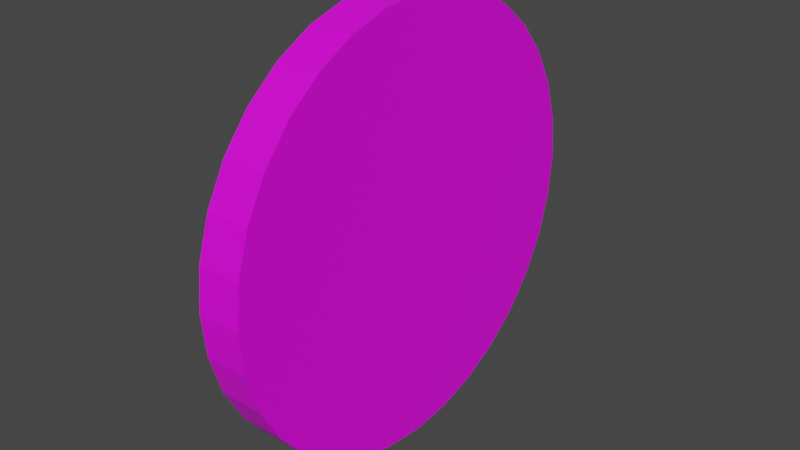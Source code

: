 # Source: coin.blend  (saved by Blender 2.80.75; exported with 4.5.12 LTS)
import bpy
from mathutils import Matrix  # noqa: F401  (used for matrix-valued properties, if any)

bpy.ops.wm.read_factory_settings(use_empty=True)
scene = bpy.context.scene
scene.name = 'Scene'

# ---- collections
col_collection = bpy.data.collections.new('Collection'); scene.collection.children.link(col_collection)

# ---- images (referenced by path relative to the original .blend; pixels are not part of the script)
import os
ASSET_DIR = os.environ.get("B2B_ASSET_DIR", "")  # directory of the original .blend (textures are referenced by path, not embedded)
HERE = os.path.dirname(os.path.abspath(__file__))  # packed textures are extracted next to this script under _unpacked/

def load_image(name, relpath, width, height, colorspace="sRGB"):
    """Load a texture the original file referenced (path relative to the .blend, or extracted next to this script)."""
    p = next((c for c in (os.path.join(HERE, relpath), os.path.join(ASSET_DIR, relpath)) if relpath and os.path.exists(c)), "")
    if p:
        img = bpy.data.images.load(p, check_existing=True)
        img.name = name
    else:  # same state as the original file: an image datablock whose file is absent (Cycles renders it pink)
        img = bpy.data.images.new(name, width, height)
        img.source = "FILE"
        img.filepath = "//" + (relpath or name)
    img.colorspace_settings.name = colorspace
    return img
img_logo2v1_jpg = load_image('logo2v1.jpg', 'logo2v1.jpg', 1024, 1024, 'sRGB')

# ---- materials (node trees are filled in below, after node groups)
mat_material_001 = bpy.data.materials.new('Material.001')
mat_material_001.use_transparent_shadow = False

# ---- material node trees
mat_material_001.use_nodes = True; mat_material_001.node_tree.nodes.clear()
_N = mat_material_001.node_tree.nodes; _L = mat_material_001.node_tree.links
n0 = _N.new('ShaderNodeOutputMaterial'); n0.name = 'Material Output'; n0.location = (300, 300)
n1 = _N.new('ShaderNodeBsdfPrincipled'); n1.name = 'Principled BSDF'; n1.location = (10, 300)
n1.distribution = 'GGX'
n1.subsurface_method = 'BURLEY'
n1.inputs[3].default_value = 1.45
n1.inputs[27].default_value = (0.0, 0.0, 0.0, 1.0)
n1.inputs[28].default_value = 1.0
n2 = _N.new('ShaderNodeTexImage'); n2.name = 'Image Texture'; n2.location = (-280, 280)
n2.image = img_logo2v1_jpg
_L.new(n1.outputs[0], n0.inputs[0])
_L.new(n2.outputs[0], n1.inputs[0])
n0.is_active_output = True

# ---- world
world_world = bpy.data.worlds.new('World'); scene.world = world_world
world_world.use_nodes = True; world_world.node_tree.nodes.clear()
_N = world_world.node_tree.nodes; _L = world_world.node_tree.links
n0 = _N.new('ShaderNodeOutputWorld'); n0.name = 'World Output'; n0.location = (300, 300)
n1 = _N.new('ShaderNodeBackground'); n1.name = 'Background'; n1.location = (10, 300)
n1.inputs[0].default_value = (0.05088, 0.05088, 0.05088, 1.0)
_L.new(n1.outputs[0], n0.inputs[0])
n0.is_active_output = True
world_world.color = (0.05088, 0.05088, 0.05088)
world_world.use_sun_shadow = False
world_world.sun_shadow_jitter_overblur = 0.0

# ---- meshes
me_cylinder = bpy.data.meshes.new('Cylinder')
me_cylinder.from_pydata([(0.0, 1.0, -1.0), (0.0, 1.0, 1.0), (0.1951, 0.9808, -1.0), (0.1951, 0.9808, 1.0), (0.3827, 0.9239, -1.0), (0.3827, 0.9239, 1.0), (0.5556, 0.8315, -1.0), (0.5556, 0.8315, 1.0), (0.7071, 0.7071, -1.0), (0.7071, 0.7071, 1.0), (0.8315, 0.5556, -1.0), (0.8315, 0.5556, 1.0), (0.9239, 0.3827, -1.0), (0.9239, 0.3827, 1.0), (0.9808, 0.1951, -1.0), (0.9808, 0.1951, 1.0), (1.0, 7.55e-08, -1.0), (1.0, 7.55e-08, 1.0), (0.9808, -0.1951, -1.0), (0.9808, -0.1951, 1.0), (0.9239, -0.3827, -1.0), (0.9239, -0.3827, 1.0), (0.8315, -0.5556, -1.0), (0.8315, -0.5556, 1.0), (0.7071, -0.7071, -1.0), (0.7071, -0.7071, 1.0), (0.5556, -0.8315, -1.0), (0.5556, -0.8315, 1.0), (0.3827, -0.9239, -1.0), (0.3827, -0.9239, 1.0), (0.1951, -0.9808, -1.0), (0.1951, -0.9808, 1.0), (-3.258e-07, -1.0, -1.0), (-3.258e-07, -1.0, 1.0), (-0.1951, -0.9808, -1.0), (-0.1951, -0.9808, 1.0), (-0.3827, -0.9239, -1.0), (-0.3827, -0.9239, 1.0), (-0.5556, -0.8315, -1.0), (-0.5556, -0.8315, 1.0), (-0.7071, -0.7071, -1.0), (-0.7071, -0.7071, 1.0), (-0.8315, -0.5556, -1.0), (-0.8315, -0.5556, 1.0), (-0.9239, -0.3827, -1.0), (-0.9239, -0.3827, 1.0), (-0.9808, -0.1951, -1.0), (-0.9808, -0.1951, 1.0), (-1.0, 9.656e-07, -1.0), (-1.0, 9.656e-07, 1.0), (-0.9808, 0.1951, -1.0), (-0.9808, 0.1951, 1.0), (-0.9239, 0.3827, -1.0), (-0.9239, 0.3827, 1.0), (-0.8315, 0.5556, -1.0), (-0.8315, 0.5556, 1.0), (-0.7071, 0.7071, -1.0), (-0.7071, 0.7071, 1.0), (-0.5556, 0.8315, -1.0), (-0.5556, 0.8315, 1.0), (-0.3827, 0.9239, -1.0), (-0.3827, 0.9239, 1.0), (-0.1951, 0.9808, -1.0), (-0.1951, 0.9808, 1.0)], [], [(0, 1, 3, 2), (2, 3, 5, 4), (4, 5, 7, 6), (6, 7, 9, 8), (8, 9, 11, 10), (10, 11, 13, 12), (12, 13, 15, 14), (14, 15, 17, 16), (16, 17, 19, 18), (18, 19, 21, 20), (20, 21, 23, 22), (22, 23, 25, 24), (24, 25, 27, 26), (26, 27, 29, 28), (28, 29, 31, 30), (30, 31, 33, 32), (32, 33, 35, 34), (34, 35, 37, 36), (36, 37, 39, 38), (38, 39, 41, 40), (40, 41, 43, 42), (42, 43, 45, 44), (44, 45, 47, 46), (46, 47, 49, 48), (48, 49, 51, 50), (50, 51, 53, 52), (52, 53, 55, 54), (54, 55, 57, 56), (56, 57, 59, 58), (58, 59, 61, 60), (3, 1, 63, 61, 59, 57, 55, 53, 51, 49, 47, 45, 43, 41, 39, 37, 35, 33, 31, 29, 27, 25, 23, 21, 19, 17, 15, 13, 11, 9, 7, 5), (60, 61, 63, 62), (62, 63, 1, 0), (0, 2, 4, 6, 8, 10, 12, 14, 16, 18, 20, 22, 24, 26, 28, 30, 32, 34, 36, 38, 40, 42, 44, 46, 48, 50, 52, 54, 56, 58, 60, 62)])
_uv = me_cylinder.uv_layers.new(name='UVMap')
_uv.uv.foreach_set('vector', [0.04314, 0.49, 0.04314, 0.99, 0.04206, 0.99, 0.04206, 0.49, 0.04206, 0.49, 0.04206, 0.99, 0.04099, 0.99, 0.04099, 0.49, 0.04099, 0.49, 0.04099, 0.99, 0.03992, 0.99, 0.03992, 0.49, 0.03992, 0.49, 0.03992, 0.99, 0.03885, 0.99, 0.03885, 0.49, 0.03885, 0.49, 0.03885, 0.99, 0.03778, 0.99, 0.03778, 0.49, 0.03778, 0.49, 0.03778, 0.99, 0.03671, 0.99, 0.03671, 0.49, 0.03671, 0.49, 0.03671, 0.99, 0.03564, 0.99, 0.03564, 0.49, 0.03564, 0.49, 0.03564, 0.99, 0.03457, 0.99, 0.03457, 0.49, 0.03457, 0.49, 0.03457, 0.99, 0.0335, 0.99, 0.0335, 0.49, 0.0335, 0.49, 0.0335, 0.99, 0.03243, 0.99, 0.03243, 0.49, 0.03243, 0.49, 0.03243, 0.99, 0.03135, 0.99, 0.03135, 0.49, 0.03135, 0.49, 0.03135, 0.99, 0.03028, 0.99, 0.03028, 0.49, 0.03028, 0.49, 0.03028, 0.99, 0.02921, 0.99, 0.02921, 0.49, 0.02921, 0.49, 0.02921, 0.99, 0.02814, 0.99, 0.02814, 0.49, 0.02814, 0.49, 0.02814, 0.99, 0.02707, 0.99, 0.02707, 0.49, 0.02707, 0.49, 0.02707, 0.99, 0.026, 0.99, 0.026, 0.49, 0.026, 0.49, 0.026, 0.99, 0.02493, 0.99, 0.02493, 0.49, 0.02493, 0.49, 0.02493, 0.99, 0.02386, 0.99, 0.02386, 0.49, 0.02386, 0.49, 0.02386, 0.99, 0.02279, 0.99, 0.02279, 0.49, 0.02279, 0.49, 0.02279, 0.99, 0.02172, 0.99, 0.02172, 0.49, 0.02172, 0.49, 0.02172, 0.99, 0.02065, 0.99, 0.02065, 0.49, 0.02065, 0.49, 0.02065, 0.99, 0.01957, 0.99, 0.01957, 0.49, 0.01957, 0.49, 0.01957, 0.99, 0.0185, 0.99, 0.0185, 0.49, 0.0185, 0.49, 0.0185, 0.99, 0.01743, 0.99, 0.01743, 0.49, 0.01743, 0.49, 0.01743, 0.99, 0.01636, 0.99, 0.01636, 0.49, 0.01636, 0.49, 0.01636, 0.99, 0.01529, 0.99, 0.01529, 0.49, 0.01529, 0.49, 0.01529, 0.99, 0.01422, 0.99, 0.01422, 0.49, 0.01422, 0.49, 0.01422, 0.99, 0.01315, 0.99, 0.01315, 0.49, 0.01315, 0.49, 0.01315, 0.99, 0.01208, 0.99, 0.01208, 0.49, 0.01208, 0.49, 0.01208, 0.99, 0.01101, 0.99, 0.01101, 0.49, 0.8945, 0.431, 0.9004, 0.5093, 0.8909, 0.5872, 0.8664, 0.6618, 0.8278, 0.7301, 0.7766, 0.7897, 0.7147, 0.8381, 0.6447, 0.8734, 0.569, 0.8945, 0.4907, 0.9004, 0.4128, 0.8909, 0.3382, 0.8664, 0.2699, 0.8278, 0.2103, 0.7766, 0.1619, 0.7147, 0.1266, 0.6447, 0.1055, 0.569, 0.09962, 0.4907, 0.1091, 0.4128, 0.1336, 0.3382, 0.1722, 0.2699, 0.2234, 0.2103, 0.2853, 0.1619, 0.3553, 0.1266, 0.431, 0.1055, 0.5093, 0.09962, 0.5872, 0.1091, 0.6618, 0.1336, 0.7301, 0.1722, 0.7897, 0.2234, 0.8381, 0.2853, 0.8734, 0.3553, 0.01101, 0.49, 0.01101, 0.99, 0.009936, 0.99, 0.009936, 0.49, 0.009936, 0.49, 0.009936, 0.99, 0.008865, 0.99, 0.008865, 0.49, 0.9019, 0.5028, 0.8947, 0.4243, 0.8724, 0.3488, 0.8357, 0.279, 0.7862, 0.2178, 0.7256, 0.1674, 0.6564, 0.1297, 0.5812, 0.1064, 0.5028, 0.09808, 0.4243, 0.1053, 0.3488, 0.1276, 0.279, 0.1643, 0.2178, 0.2138, 0.1674, 0.2744, 0.1297, 0.3436, 0.1064, 0.4188, 0.09808, 0.4972, 0.1053, 0.5757, 0.1276, 0.6512, 0.1643, 0.721, 0.2138, 0.7822, 0.2744, 0.8326, 0.3436, 0.8703, 0.4188, 0.8936, 0.4972, 0.9019, 0.5757, 0.8947, 0.6512, 0.8724, 0.721, 0.8357, 0.7822, 0.7862, 0.8326, 0.7256, 0.8703, 0.6564, 0.8936, 0.5812])
me_cylinder.materials.append(mat_material_001)
me_cylinder.use_remesh_preserve_volume = False
me_cylinder.use_remesh_preserve_attributes = False
me_cylinder.use_mirror_vertex_groups = False
me_cylinder.update()

# ---- objects
ob_cylinder = bpy.data.objects.new('Cylinder', me_cylinder)

# ---- transforms, parenting, visibility, modifiers, constraints
ob_cylinder.location = (0.0, 0.0, 0.0)
ob_cylinder.rotation_euler = (0.0, 1.571, 0.0)
ob_cylinder.scale = (1.0, 1.0, 0.1)
ob_cylinder.lineart.crease_threshold = 0.0

# ---- collection membership
col_collection.objects.link(ob_cylinder)

# ---- scene / render settings (as saved in the file)
scene.frame_start = 1; scene.frame_end = 250; scene.frame_set(0)
scene.render.engine = 'BLENDER_EEVEE_NEXT'
scene.cycles.use_denoising = False
scene.cycles.samples = 128
scene.cycles.sampling_pattern = 'TABULATED_SOBOL'
scene.cycles.use_adaptive_sampling = False
scene.cycles.use_light_tree = False
scene.view_settings.view_transform = 'Filmic'
bpy.context.view_layer.update()

# ---- added for rendering (the .blend has no active camera and no usable light): camera, sun
cam_auto = bpy.data.cameras.new('AutoCamera')
cam_auto.lens = 50.0
cam_auto.sensor_width = 36.0
cam_auto.clip_end = 1000.0
ob_auto_camera = bpy.data.objects.new('AutoCamera', cam_auto)
scene.collection.objects.link(ob_auto_camera)
ob_auto_camera.location = (2.62346, -3.14816, 2.09877)
ob_auto_camera.rotation_euler = (1.09748, -7.21219e-08, 0.694738)
scene.camera = ob_auto_camera
light_auto_sun = bpy.data.lights.new('AutoSun', 'SUN')
light_auto_sun.energy = 3.0
light_auto_sun.angle = 0.0523599
ob_auto_sun = bpy.data.objects.new('AutoSun', light_auto_sun)
scene.collection.objects.link(ob_auto_sun)
ob_auto_sun.rotation_euler = (0.872665, 0.174533, 0.523599)
bpy.context.view_layer.update()

